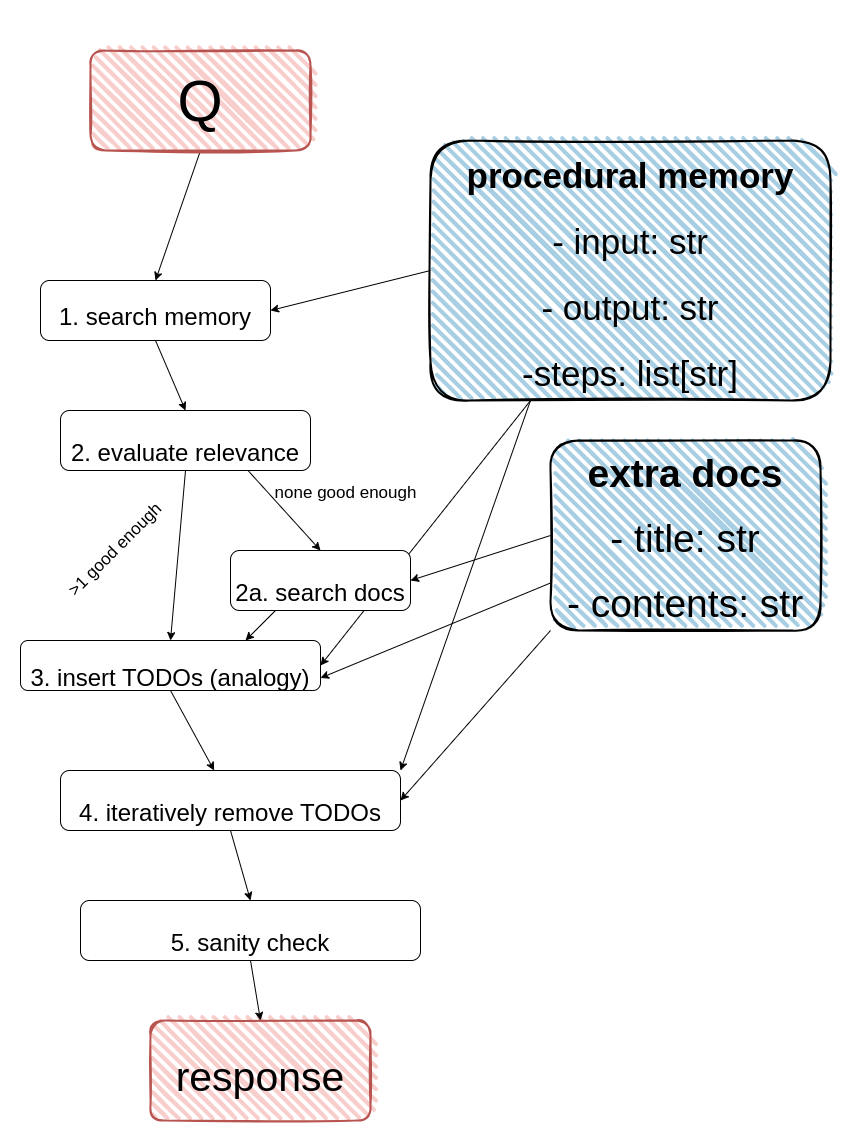

The diagram above was exported from draw.io. Its source (the exported page's mxGraphModel, read from the mxfile embedded in the PNG):
<mxGraphModel dx="1066" dy="1521" grid="1" gridSize="10" guides="1" tooltips="1" connect="1" arrows="1" fold="1" page="1" pageScale="1" pageWidth="850" pageHeight="1100" math="0" shadow="0">
  <root>
    <mxCell id="0" />
    <mxCell id="1" parent="0" />
    <mxCell id="9" style="edgeStyle=none;html=1;exitX=0.5;exitY=1;exitDx=0;exitDy=0;entryX=0.5;entryY=0;entryDx=0;entryDy=0;fontSize=58;" parent="1" source="3" target="7" edge="1">
      <mxGeometry relative="1" as="geometry" />
    </mxCell>
    <mxCell id="3" value="Q" style="rounded=1;whiteSpace=wrap;html=1;strokeWidth=2;fillWeight=4;hachureGap=8;hachureAngle=45;fillColor=#f8cecc;sketch=1;fontSize=58;strokeColor=#b85450;" parent="1" vertex="1">
      <mxGeometry x="90" y="90" width="220" height="100" as="geometry" />
    </mxCell>
    <mxCell id="10" style="edgeStyle=none;html=1;exitX=0;exitY=0.5;exitDx=0;exitDy=0;entryX=1;entryY=0.5;entryDx=0;entryDy=0;fontSize=58;" parent="1" source="4" target="7" edge="1">
      <mxGeometry relative="1" as="geometry" />
    </mxCell>
    <mxCell id="27" style="edgeStyle=none;html=1;exitX=0.25;exitY=1;exitDx=0;exitDy=0;entryX=1;entryY=0;entryDx=0;entryDy=0;fontSize=24;" parent="1" source="4" target="13" edge="1">
      <mxGeometry relative="1" as="geometry" />
    </mxCell>
    <mxCell id="29" style="edgeStyle=none;html=1;exitX=0.25;exitY=1;exitDx=0;exitDy=0;entryX=1;entryY=0.5;entryDx=0;entryDy=0;fontSize=24;" parent="1" source="4" target="12" edge="1">
      <mxGeometry relative="1" as="geometry" />
    </mxCell>
    <mxCell id="4" value="&lt;p style=&quot;line-height: 100%;&quot;&gt;&lt;font style=&quot;font-size: 35px;&quot;&gt;&lt;b&gt;procedural memory&lt;/b&gt;&lt;br&gt;- input: str&lt;br&gt;- output: str&lt;br&gt;-steps: list[str]&lt;/font&gt;&lt;/p&gt;" style="rounded=1;whiteSpace=wrap;html=1;strokeWidth=2;fillWeight=4;hachureGap=8;hachureAngle=45;fillColor=#A7CEE2;sketch=1;fontSize=58;" parent="1" vertex="1">
      <mxGeometry x="430" y="180" width="400" height="260" as="geometry" />
    </mxCell>
    <mxCell id="26" style="edgeStyle=none;html=1;exitX=0;exitY=0.5;exitDx=0;exitDy=0;entryX=1;entryY=0.5;entryDx=0;entryDy=0;fontSize=24;" parent="1" source="5" target="17" edge="1">
      <mxGeometry relative="1" as="geometry" />
    </mxCell>
    <mxCell id="28" style="edgeStyle=none;html=1;exitX=0;exitY=1;exitDx=0;exitDy=0;entryX=1;entryY=0.5;entryDx=0;entryDy=0;fontSize=24;" parent="1" source="5" target="13" edge="1">
      <mxGeometry relative="1" as="geometry" />
    </mxCell>
    <mxCell id="30" style="edgeStyle=none;html=1;exitX=0;exitY=0.75;exitDx=0;exitDy=0;entryX=1;entryY=0.75;entryDx=0;entryDy=0;fontSize=24;" parent="1" source="5" target="12" edge="1">
      <mxGeometry relative="1" as="geometry" />
    </mxCell>
    <mxCell id="5" value="&lt;p style=&quot;line-height: 100%;&quot;&gt;&lt;font style=&quot;font-size: 39px;&quot;&gt;&lt;b&gt;extra docs&lt;/b&gt;&lt;br&gt;- title: str&lt;br&gt;- contents: str&lt;/font&gt;&lt;/p&gt;" style="rounded=1;whiteSpace=wrap;html=1;strokeWidth=2;fillWeight=4;hachureGap=8;hachureAngle=45;fillColor=#A7CEE2;sketch=1;fontSize=58;" parent="1" vertex="1">
      <mxGeometry x="550" y="480" width="270" height="190" as="geometry" />
    </mxCell>
    <mxCell id="14" style="edgeStyle=none;html=1;exitX=0.5;exitY=1;exitDx=0;exitDy=0;entryX=0.5;entryY=0;entryDx=0;entryDy=0;fontSize=58;" parent="1" source="7" target="11" edge="1">
      <mxGeometry relative="1" as="geometry" />
    </mxCell>
    <mxCell id="7" value="&lt;p style=&quot;line-height: 100%;&quot;&gt;&lt;font style=&quot;font-size: 24px;&quot;&gt;1. search memory&lt;/font&gt;&lt;/p&gt;" style="rounded=1;whiteSpace=wrap;html=1;fontSize=58;" parent="1" vertex="1">
      <mxGeometry x="40" y="320" width="230" height="60" as="geometry" />
    </mxCell>
    <mxCell id="15" style="edgeStyle=none;html=1;exitX=0.5;exitY=1;exitDx=0;exitDy=0;entryX=0.5;entryY=0;entryDx=0;entryDy=0;fontSize=58;" parent="1" source="11" target="12" edge="1">
      <mxGeometry relative="1" as="geometry" />
    </mxCell>
    <mxCell id="25" style="edgeStyle=none;html=1;exitX=0.75;exitY=1;exitDx=0;exitDy=0;entryX=0.5;entryY=0;entryDx=0;entryDy=0;fontSize=24;" parent="1" source="11" target="17" edge="1">
      <mxGeometry relative="1" as="geometry" />
    </mxCell>
    <mxCell id="11" value="&lt;font style=&quot;font-size: 24px;&quot;&gt;2. evaluate relevance&lt;/font&gt;" style="rounded=1;whiteSpace=wrap;html=1;fontSize=58;" parent="1" vertex="1">
      <mxGeometry x="60" y="450" width="250" height="60" as="geometry" />
    </mxCell>
    <mxCell id="16" style="edgeStyle=none;html=1;exitX=0.5;exitY=1;exitDx=0;exitDy=0;fontSize=58;" parent="1" source="12" target="13" edge="1">
      <mxGeometry relative="1" as="geometry" />
    </mxCell>
    <mxCell id="12" value="&lt;font style=&quot;font-size: 24px;&quot;&gt;3. insert TODOs (analogy)&lt;/font&gt;" style="rounded=1;whiteSpace=wrap;html=1;fontSize=58;" parent="1" vertex="1">
      <mxGeometry x="20" y="680" width="300" height="50" as="geometry" />
    </mxCell>
    <mxCell id="21" style="edgeStyle=none;html=1;exitX=0.5;exitY=1;exitDx=0;exitDy=0;entryX=0.5;entryY=0;entryDx=0;entryDy=0;fontSize=41;" parent="1" source="13" target="31" edge="1">
      <mxGeometry relative="1" as="geometry" />
    </mxCell>
    <mxCell id="13" value="&lt;span style=&quot;font-size: 24px;&quot;&gt;4. iteratively remove TODOs&lt;/span&gt;" style="rounded=1;whiteSpace=wrap;html=1;fontSize=58;" parent="1" vertex="1">
      <mxGeometry x="60" y="810" width="340" height="60" as="geometry" />
    </mxCell>
    <mxCell id="19" style="edgeStyle=none;html=1;exitX=0.25;exitY=1;exitDx=0;exitDy=0;entryX=0.75;entryY=0;entryDx=0;entryDy=0;fontSize=58;" parent="1" source="17" target="12" edge="1">
      <mxGeometry relative="1" as="geometry" />
    </mxCell>
    <mxCell id="17" value="&lt;font style=&quot;font-size: 24px;&quot;&gt;2a. search docs&lt;/font&gt;" style="rounded=1;whiteSpace=wrap;html=1;fontSize=58;" parent="1" vertex="1">
      <mxGeometry x="230" y="590" width="180" height="60" as="geometry" />
    </mxCell>
    <mxCell id="20" value="&lt;font style=&quot;font-size: 41px;&quot;&gt;response&lt;/font&gt;" style="rounded=1;whiteSpace=wrap;html=1;strokeWidth=2;fillWeight=4;hachureGap=8;hachureAngle=45;fillColor=#f8cecc;sketch=1;fontSize=58;strokeColor=#b85450;" parent="1" vertex="1">
      <mxGeometry x="150" y="1060" width="220" height="100" as="geometry" />
    </mxCell>
    <mxCell id="23" value="&amp;gt;1 good enough" style="text;html=1;align=center;verticalAlign=middle;resizable=0;points=[];autosize=1;strokeColor=none;fillColor=none;fontSize=17;rotation=-45;" parent="1" vertex="1">
      <mxGeometry x="40" y="575" width="150" height="30" as="geometry" />
    </mxCell>
    <mxCell id="22" value="&lt;font style=&quot;font-size: 17px;&quot;&gt;none good enough&lt;/font&gt;" style="text;html=1;align=center;verticalAlign=middle;resizable=0;points=[];autosize=1;strokeColor=none;fillColor=none;fontSize=24;rotation=0;" parent="1" vertex="1">
      <mxGeometry x="260" y="510" width="170" height="40" as="geometry" />
    </mxCell>
    <mxCell id="32" style="edgeStyle=none;html=1;exitX=0.5;exitY=1;exitDx=0;exitDy=0;entryX=0.5;entryY=0;entryDx=0;entryDy=0;fontSize=24;" parent="1" source="31" target="20" edge="1">
      <mxGeometry relative="1" as="geometry" />
    </mxCell>
    <mxCell id="31" value="&lt;span style=&quot;font-size: 24px;&quot;&gt;5. sanity check&lt;/span&gt;" style="rounded=1;whiteSpace=wrap;html=1;fontSize=58;" parent="1" vertex="1">
      <mxGeometry x="80" y="940" width="340" height="60" as="geometry" />
    </mxCell>
    <mxCell id="34" value="" style="rounded=0;whiteSpace=wrap;html=1;fontSize=24;fillColor=none;strokeColor=none;opacity=0;" parent="1" vertex="1">
      <mxGeometry y="40" width="850" height="1140" as="geometry" />
    </mxCell>
  </root>
</mxGraphModel>